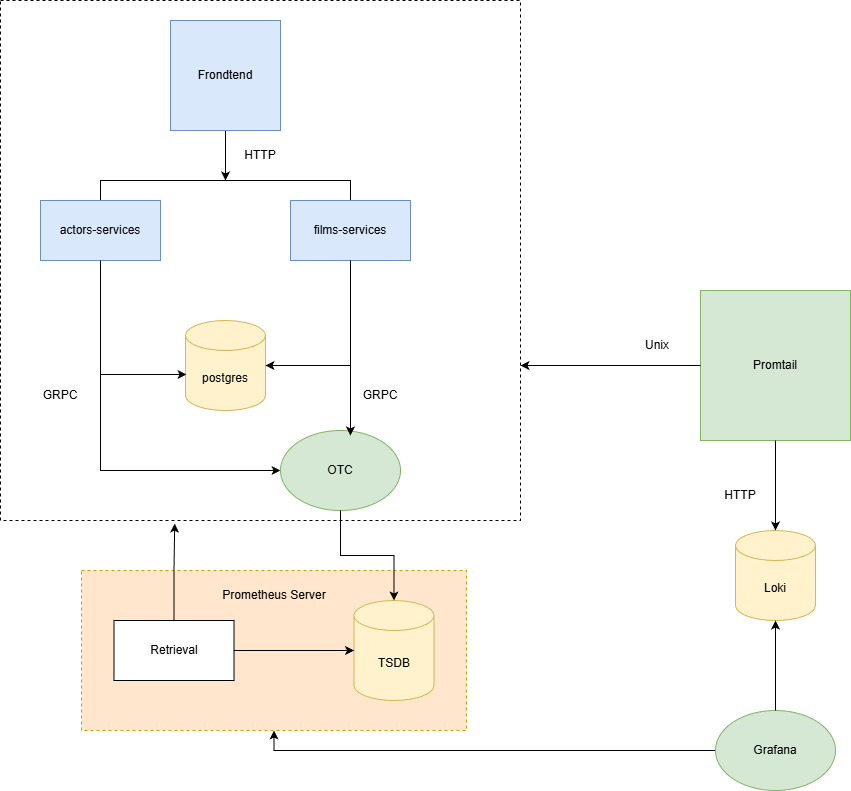

The diagram above was exported from draw.io. Its source (the exported page's mxGraphModel, read from the mxfile embedded in the PNG):
<mxGraphModel dx="1426" dy="2007" grid="1" gridSize="10" guides="1" tooltips="1" connect="1" arrows="1" fold="1" page="1" pageScale="1" pageWidth="827" pageHeight="1169" math="0" shadow="0">
  <root>
    <mxCell id="0" />
    <mxCell id="1" parent="0" />
    <mxCell id="Og7KznbUCXzRlgt8N5YE-49" parent="1" style="rounded=0;whiteSpace=wrap;html=1;dashed=1;fillColor=#ffe6cc;strokeColor=#d79b00;" value="" vertex="1">
      <mxGeometry height="160" width="385" x="221" y="550" as="geometry" />
    </mxCell>
    <mxCell id="Og7KznbUCXzRlgt8N5YE-35" parent="1" style="whiteSpace=wrap;html=1;aspect=fixed;dashed=1;" value="" vertex="1">
      <mxGeometry height="520" width="520" x="140" y="-20" as="geometry" />
    </mxCell>
    <mxCell id="Og7KznbUCXzRlgt8N5YE-15" edge="1" parent="1" source="Og7KznbUCXzRlgt8N5YE-13" style="edgeStyle=orthogonalEdgeStyle;rounded=0;orthogonalLoop=1;jettySize=auto;html=1;exitX=0.5;exitY=0;exitDx=0;exitDy=0;endArrow=none;endFill=0;" target="Og7KznbUCXzRlgt8N5YE-14">
      <mxGeometry relative="1" as="geometry">
        <Array as="points">
          <mxPoint x="240" y="160" />
          <mxPoint x="490" y="160" />
        </Array>
      </mxGeometry>
    </mxCell>
    <mxCell id="Og7KznbUCXzRlgt8N5YE-16" edge="1" parent="1" source="Og7KznbUCXzRlgt8N5YE-11" style="edgeStyle=orthogonalEdgeStyle;rounded=0;orthogonalLoop=1;jettySize=auto;html=1;exitX=0.5;exitY=1;exitDx=0;exitDy=0;">
      <mxGeometry relative="1" as="geometry">
        <mxPoint x="365" y="160" as="targetPoint" />
      </mxGeometry>
    </mxCell>
    <mxCell id="Og7KznbUCXzRlgt8N5YE-11" parent="1" style="whiteSpace=wrap;html=1;aspect=fixed;fillColor=#dae8fc;strokeColor=#6c8ebf;" value="Frondtend" vertex="1">
      <mxGeometry height="110" width="110" x="310" as="geometry" />
    </mxCell>
    <mxCell id="Og7KznbUCXzRlgt8N5YE-30" edge="1" parent="1" source="Og7KznbUCXzRlgt8N5YE-13" style="edgeStyle=orthogonalEdgeStyle;rounded=0;orthogonalLoop=1;jettySize=auto;html=1;entryX=0;entryY=0.5;entryDx=0;entryDy=0;" target="Og7KznbUCXzRlgt8N5YE-25">
      <mxGeometry relative="1" as="geometry">
        <Array as="points">
          <mxPoint x="240" y="450" />
        </Array>
        <mxPoint x="240" y="410" as="targetPoint" />
      </mxGeometry>
    </mxCell>
    <mxCell id="Og7KznbUCXzRlgt8N5YE-13" parent="1" style="rounded=0;whiteSpace=wrap;html=1;fillColor=#dae8fc;strokeColor=#6c8ebf;" value="actors-services" vertex="1">
      <mxGeometry height="60" width="120" x="180" y="180" as="geometry" />
    </mxCell>
    <mxCell id="Og7KznbUCXzRlgt8N5YE-14" parent="1" style="rounded=0;whiteSpace=wrap;html=1;fillColor=#dae8fc;strokeColor=#6c8ebf;" value="films-services" vertex="1">
      <mxGeometry height="60" width="120" x="430" y="180" as="geometry" />
    </mxCell>
    <mxCell id="Og7KznbUCXzRlgt8N5YE-18" parent="1" style="shape=cylinder3;whiteSpace=wrap;html=1;boundedLbl=1;backgroundOutline=1;size=15;fillColor=#fff2cc;strokeColor=#d6b656;" value="postgres" vertex="1">
      <mxGeometry height="90" width="80" x="325" y="300" as="geometry" />
    </mxCell>
    <mxCell id="Og7KznbUCXzRlgt8N5YE-19" edge="1" parent="1" source="Og7KznbUCXzRlgt8N5YE-14" style="edgeStyle=orthogonalEdgeStyle;rounded=0;orthogonalLoop=1;jettySize=auto;html=1;exitX=0.5;exitY=1;exitDx=0;exitDy=0;entryX=1;entryY=0.5;entryDx=0;entryDy=0;entryPerimeter=0;" target="Og7KznbUCXzRlgt8N5YE-18">
      <mxGeometry relative="1" as="geometry" />
    </mxCell>
    <mxCell id="Og7KznbUCXzRlgt8N5YE-24" parent="1" style="shape=cylinder3;whiteSpace=wrap;html=1;boundedLbl=1;backgroundOutline=1;size=15;fillColor=#fff2cc;strokeColor=#d6b656;" value="TSDB" vertex="1">
      <mxGeometry height="100" width="80" x="493.5" y="580" as="geometry" />
    </mxCell>
    <mxCell id="Og7KznbUCXzRlgt8N5YE-25" parent="1" style="ellipse;whiteSpace=wrap;html=1;fillColor=#d5e8d4;strokeColor=#82b366;" value="OTC" vertex="1">
      <mxGeometry height="80" width="120" x="420" y="410" as="geometry" />
    </mxCell>
    <mxCell id="Og7KznbUCXzRlgt8N5YE-29" edge="1" parent="1" source="Og7KznbUCXzRlgt8N5YE-14" style="edgeStyle=orthogonalEdgeStyle;rounded=0;orthogonalLoop=1;jettySize=auto;html=1;entryX=0.583;entryY=0.063;entryDx=0;entryDy=0;entryPerimeter=0;" target="Og7KznbUCXzRlgt8N5YE-25">
      <mxGeometry relative="1" as="geometry" />
    </mxCell>
    <mxCell id="Og7KznbUCXzRlgt8N5YE-32" parent="1" style="shape=cylinder3;whiteSpace=wrap;html=1;boundedLbl=1;backgroundOutline=1;size=15;fillColor=#fff2cc;strokeColor=#d6b656;" value="Loki" vertex="1">
      <mxGeometry height="90" width="80" x="875" y="510" as="geometry" />
    </mxCell>
    <mxCell id="Og7KznbUCXzRlgt8N5YE-34" parent="1" style="whiteSpace=wrap;html=1;aspect=fixed;fillColor=#d5e8d4;strokeColor=#82b366;" value="Promtail" vertex="1">
      <mxGeometry height="150" width="150" x="840" y="270" as="geometry" />
    </mxCell>
    <mxCell id="Og7KznbUCXzRlgt8N5YE-38" edge="1" parent="1" source="Og7KznbUCXzRlgt8N5YE-13" style="edgeStyle=orthogonalEdgeStyle;rounded=0;orthogonalLoop=1;jettySize=auto;html=1;entryX=0.013;entryY=0.6;entryDx=0;entryDy=0;entryPerimeter=0;" target="Og7KznbUCXzRlgt8N5YE-18">
      <mxGeometry relative="1" as="geometry">
        <Array as="points">
          <mxPoint x="240" y="354" />
        </Array>
      </mxGeometry>
    </mxCell>
    <mxCell id="Og7KznbUCXzRlgt8N5YE-41" edge="1" parent="1" source="Og7KznbUCXzRlgt8N5YE-34" style="edgeStyle=orthogonalEdgeStyle;rounded=0;orthogonalLoop=1;jettySize=auto;html=1;entryX=0.5;entryY=0;entryDx=0;entryDy=0;entryPerimeter=0;" target="Og7KznbUCXzRlgt8N5YE-32">
      <mxGeometry relative="1" as="geometry" />
    </mxCell>
    <mxCell id="Og7KznbUCXzRlgt8N5YE-44" parent="1" style="text;html=1;whiteSpace=wrap;strokeColor=none;fillColor=none;align=center;verticalAlign=middle;rounded=0;" value="HTTP" vertex="1">
      <mxGeometry height="30" width="60" x="370" y="120" as="geometry" />
    </mxCell>
    <mxCell id="Og7KznbUCXzRlgt8N5YE-45" parent="1" style="text;html=1;whiteSpace=wrap;strokeColor=none;fillColor=none;align=center;verticalAlign=middle;rounded=0;" value="GRPC" vertex="1">
      <mxGeometry height="30" width="60" x="490" y="360" as="geometry" />
    </mxCell>
    <mxCell id="Og7KznbUCXzRlgt8N5YE-46" parent="1" style="text;html=1;whiteSpace=wrap;strokeColor=none;fillColor=none;align=center;verticalAlign=middle;rounded=0;" value="GRPC" vertex="1">
      <mxGeometry height="30" width="60" x="170" y="360" as="geometry" />
    </mxCell>
    <mxCell id="Og7KznbUCXzRlgt8N5YE-47" parent="1" style="text;html=1;whiteSpace=wrap;strokeColor=none;fillColor=none;align=center;verticalAlign=middle;rounded=0;" value="HTTP" vertex="1">
      <mxGeometry height="30" width="60" x="850" y="460" as="geometry" />
    </mxCell>
    <mxCell id="Og7KznbUCXzRlgt8N5YE-48" parent="1" style="text;html=1;whiteSpace=wrap;strokeColor=none;fillColor=none;align=center;verticalAlign=middle;rounded=0;" value="Unix" vertex="1">
      <mxGeometry height="30" width="60" x="767" y="310" as="geometry" />
    </mxCell>
    <mxCell id="Og7KznbUCXzRlgt8N5YE-50" parent="1" style="rounded=0;whiteSpace=wrap;html=1;" value="Retrieval" vertex="1">
      <mxGeometry height="60" width="120" x="253.5" y="600" as="geometry" />
    </mxCell>
    <mxCell id="Og7KznbUCXzRlgt8N5YE-52" parent="1" style="text;html=1;whiteSpace=wrap;strokeColor=none;fillColor=none;align=center;verticalAlign=middle;rounded=0;" value="Prometheus Server" vertex="1">
      <mxGeometry height="30" width="160" x="333.5" y="560" as="geometry" />
    </mxCell>
    <mxCell id="Og7KznbUCXzRlgt8N5YE-54" edge="1" parent="1" source="Og7KznbUCXzRlgt8N5YE-25" style="edgeStyle=orthogonalEdgeStyle;rounded=0;orthogonalLoop=1;jettySize=auto;html=1;entryX=0.5;entryY=0;entryDx=0;entryDy=0;entryPerimeter=0;" target="Og7KznbUCXzRlgt8N5YE-24">
      <mxGeometry relative="1" as="geometry" />
    </mxCell>
    <mxCell id="Og7KznbUCXzRlgt8N5YE-56" edge="1" parent="1" source="Og7KznbUCXzRlgt8N5YE-50" style="edgeStyle=orthogonalEdgeStyle;rounded=0;orthogonalLoop=1;jettySize=auto;html=1;entryX=0.335;entryY=1.006;entryDx=0;entryDy=0;entryPerimeter=0;" target="Og7KznbUCXzRlgt8N5YE-35">
      <mxGeometry relative="1" as="geometry" />
    </mxCell>
    <mxCell id="Og7KznbUCXzRlgt8N5YE-57" edge="1" parent="1" source="Og7KznbUCXzRlgt8N5YE-50" style="edgeStyle=orthogonalEdgeStyle;rounded=0;orthogonalLoop=1;jettySize=auto;html=1;entryX=0;entryY=0.5;entryDx=0;entryDy=0;entryPerimeter=0;" target="Og7KznbUCXzRlgt8N5YE-24">
      <mxGeometry relative="1" as="geometry" />
    </mxCell>
    <mxCell id="Og7KznbUCXzRlgt8N5YE-58" edge="1" parent="1" source="Og7KznbUCXzRlgt8N5YE-34" style="edgeStyle=orthogonalEdgeStyle;rounded=0;orthogonalLoop=1;jettySize=auto;html=1;entryX=1;entryY=0.702;entryDx=0;entryDy=0;entryPerimeter=0;" target="Og7KznbUCXzRlgt8N5YE-35">
      <mxGeometry relative="1" as="geometry" />
    </mxCell>
    <mxCell id="6EsAj8YN2FxcCXy-LbjA-2" edge="1" parent="1" source="6EsAj8YN2FxcCXy-LbjA-1" style="edgeStyle=orthogonalEdgeStyle;rounded=0;orthogonalLoop=1;jettySize=auto;html=1;entryX=0.5;entryY=1;entryDx=0;entryDy=0;" target="Og7KznbUCXzRlgt8N5YE-49">
      <mxGeometry relative="1" as="geometry" />
    </mxCell>
    <mxCell id="6EsAj8YN2FxcCXy-LbjA-1" parent="1" style="ellipse;whiteSpace=wrap;html=1;fillColor=#d5e8d4;strokeColor=#82b366;" value="Grafana" vertex="1">
      <mxGeometry height="80" width="120" x="855" y="690" as="geometry" />
    </mxCell>
    <mxCell id="6EsAj8YN2FxcCXy-LbjA-4" edge="1" parent="1" source="6EsAj8YN2FxcCXy-LbjA-1" style="edgeStyle=orthogonalEdgeStyle;rounded=0;orthogonalLoop=1;jettySize=auto;html=1;entryX=0.5;entryY=1;entryDx=0;entryDy=0;entryPerimeter=0;" target="Og7KznbUCXzRlgt8N5YE-32">
      <mxGeometry relative="1" as="geometry" />
    </mxCell>
  </root>
</mxGraphModel>